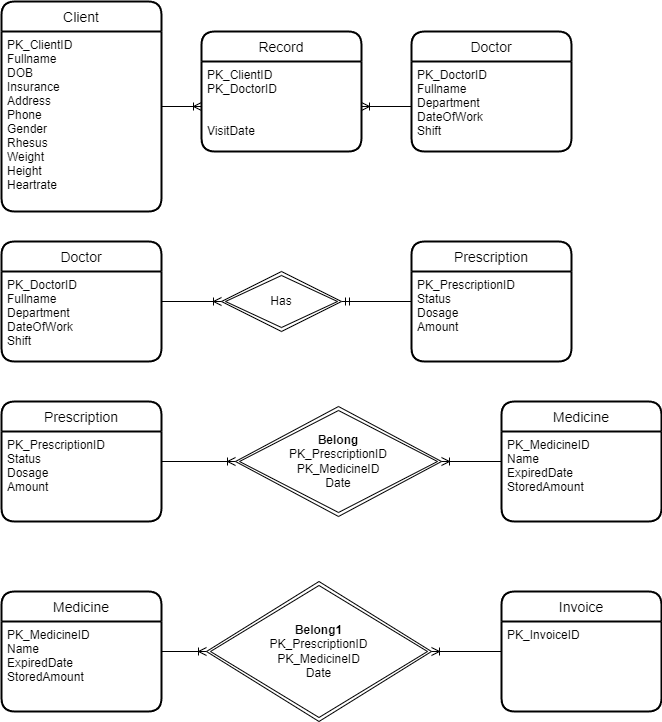

The diagram above was exported from draw.io. Its source (the exported page's mxGraphModel, read from the mxfile embedded in the PNG):
<mxGraphModel dx="1422" dy="800" grid="1" gridSize="10" guides="1" tooltips="1" connect="1" arrows="1" fold="1" page="1" pageScale="1" pageWidth="827" pageHeight="1169" math="0" shadow="0">
  <root>
    <mxCell id="0" />
    <mxCell id="1" parent="0" />
    <mxCell id="-eUaqs5SWrGuDEEbhfmh-1" value="Client" style="swimlane;childLayout=stackLayout;horizontal=1;startSize=30;horizontalStack=0;rounded=1;fontSize=14;fontStyle=0;strokeWidth=2;resizeParent=0;resizeLast=1;shadow=0;dashed=0;align=center;" vertex="1" parent="1">
      <mxGeometry x="40" y="40" width="160" height="210" as="geometry" />
    </mxCell>
    <mxCell id="-eUaqs5SWrGuDEEbhfmh-2" value="PK_ClientID&#10;Fullname&#10;DOB&#10;Insurance&#10;Address&#10;Phone&#10;Gender&#10;Rhesus&#10;Weight&#10;Height&#10;Heartrate" style="align=left;strokeColor=none;fillColor=none;spacingLeft=4;fontSize=12;verticalAlign=top;resizable=0;rotatable=0;part=1;" vertex="1" parent="-eUaqs5SWrGuDEEbhfmh-1">
      <mxGeometry y="30" width="160" height="180" as="geometry" />
    </mxCell>
    <mxCell id="-eUaqs5SWrGuDEEbhfmh-3" value="Doctor" style="swimlane;childLayout=stackLayout;horizontal=1;startSize=30;horizontalStack=0;rounded=1;fontSize=14;fontStyle=0;strokeWidth=2;resizeParent=0;resizeLast=1;shadow=0;dashed=0;align=center;" vertex="1" parent="1">
      <mxGeometry x="450" y="70" width="160" height="120" as="geometry" />
    </mxCell>
    <mxCell id="-eUaqs5SWrGuDEEbhfmh-4" value="PK_DoctorID&#10;Fullname&#10;Department&#10;DateOfWork&#10;Shift" style="align=left;strokeColor=none;fillColor=none;spacingLeft=4;fontSize=12;verticalAlign=top;resizable=0;rotatable=0;part=1;" vertex="1" parent="-eUaqs5SWrGuDEEbhfmh-3">
      <mxGeometry y="30" width="160" height="90" as="geometry" />
    </mxCell>
    <mxCell id="Qg_WqOKRml1s7KKjID7x-24" value="" style="edgeStyle=none;rounded=0;orthogonalLoop=1;jettySize=auto;html=1;endArrow=ERmandOne;endFill=0;" edge="1" parent="1" source="nDbr6izs363qx7foenFc-1" target="Qg_WqOKRml1s7KKjID7x-10">
      <mxGeometry relative="1" as="geometry" />
    </mxCell>
    <mxCell id="nDbr6izs363qx7foenFc-1" value="Prescription" style="swimlane;childLayout=stackLayout;horizontal=1;startSize=30;horizontalStack=0;rounded=1;fontSize=14;fontStyle=0;strokeWidth=2;resizeParent=0;resizeLast=1;shadow=0;dashed=0;align=center;" vertex="1" parent="1">
      <mxGeometry x="450" y="280" width="160" height="120" as="geometry" />
    </mxCell>
    <mxCell id="nDbr6izs363qx7foenFc-2" value="PK_PrescriptionID&#10;Status&#10;Dosage&#10;Amount" style="align=left;strokeColor=none;fillColor=none;spacingLeft=4;fontSize=12;verticalAlign=top;resizable=0;rotatable=0;part=1;" vertex="1" parent="nDbr6izs363qx7foenFc-1">
      <mxGeometry y="30" width="160" height="90" as="geometry" />
    </mxCell>
    <mxCell id="Qg_WqOKRml1s7KKjID7x-1" value="Medicine" style="swimlane;childLayout=stackLayout;horizontal=1;startSize=30;horizontalStack=0;rounded=1;fontSize=14;fontStyle=0;strokeWidth=2;resizeParent=0;resizeLast=1;shadow=0;dashed=0;align=center;" vertex="1" parent="1">
      <mxGeometry x="540" y="440" width="160" height="120" as="geometry" />
    </mxCell>
    <mxCell id="Qg_WqOKRml1s7KKjID7x-2" value="PK_MedicineID&#10;Name&#10;ExpiredDate&#10;StoredAmount" style="align=left;strokeColor=none;fillColor=none;spacingLeft=4;fontSize=12;verticalAlign=top;resizable=0;rotatable=0;part=1;" vertex="1" parent="Qg_WqOKRml1s7KKjID7x-1">
      <mxGeometry y="30" width="160" height="90" as="geometry" />
    </mxCell>
    <mxCell id="Qg_WqOKRml1s7KKjID7x-5" value="&lt;b&gt;Belong&lt;/b&gt;&lt;br&gt;&lt;span style=&quot;text-align: left;&quot;&gt;PK_&lt;/span&gt;PrescriptionID&lt;br&gt;&lt;span style=&quot;text-align: left;&quot;&gt;PK_&lt;/span&gt;&lt;span style=&quot;text-align: left; background-color: initial;&quot;&gt;MedicineID&lt;/span&gt;&lt;span style=&quot;text-align: left;&quot;&gt;&lt;br&gt;&lt;/span&gt;&lt;div style=&quot;padding: 0px; margin: 0px;&quot;&gt;&lt;span style=&quot;text-align: left;&quot;&gt;Date&lt;/span&gt;&lt;/div&gt;" style="shape=rhombus;double=1;perimeter=rhombusPerimeter;whiteSpace=wrap;html=1;align=center;" vertex="1" parent="1">
      <mxGeometry x="274" y="445" width="206" height="110" as="geometry" />
    </mxCell>
    <mxCell id="Qg_WqOKRml1s7KKjID7x-7" value="Invoice" style="swimlane;childLayout=stackLayout;horizontal=1;startSize=30;horizontalStack=0;rounded=1;fontSize=14;fontStyle=0;strokeWidth=2;resizeParent=0;resizeLast=1;shadow=0;dashed=0;align=center;" vertex="1" parent="1">
      <mxGeometry x="540" y="630" width="160" height="120" as="geometry" />
    </mxCell>
    <mxCell id="Qg_WqOKRml1s7KKjID7x-8" value="PK_InvoiceID&#10;&#10;" style="align=left;strokeColor=none;fillColor=none;spacingLeft=4;fontSize=12;verticalAlign=top;resizable=0;rotatable=0;part=1;" vertex="1" parent="Qg_WqOKRml1s7KKjID7x-7">
      <mxGeometry y="30" width="160" height="90" as="geometry" />
    </mxCell>
    <mxCell id="Qg_WqOKRml1s7KKjID7x-10" value="Has" style="shape=rhombus;double=1;perimeter=rhombusPerimeter;whiteSpace=wrap;html=1;align=center;" vertex="1" parent="1">
      <mxGeometry x="260" y="310" width="120" height="60" as="geometry" />
    </mxCell>
    <mxCell id="Qg_WqOKRml1s7KKjID7x-13" value="Record" style="swimlane;childLayout=stackLayout;horizontal=1;startSize=30;horizontalStack=0;rounded=1;fontSize=14;fontStyle=0;strokeWidth=2;resizeParent=0;resizeLast=1;shadow=0;dashed=0;align=center;" vertex="1" parent="1">
      <mxGeometry x="240" y="70" width="160" height="120" as="geometry" />
    </mxCell>
    <mxCell id="Qg_WqOKRml1s7KKjID7x-14" value="PK_ClientID&#10;PK_DoctorID&#10;&#10;&#10;VisitDate" style="align=left;strokeColor=none;fillColor=none;spacingLeft=4;fontSize=12;verticalAlign=top;resizable=0;rotatable=0;part=1;fontStyle=0" vertex="1" parent="Qg_WqOKRml1s7KKjID7x-13">
      <mxGeometry y="30" width="160" height="90" as="geometry" />
    </mxCell>
    <mxCell id="Qg_WqOKRml1s7KKjID7x-22" value="" style="edgeStyle=none;rounded=0;orthogonalLoop=1;jettySize=auto;html=1;endArrow=ERoneToMany;endFill=0;" edge="1" parent="1" source="-eUaqs5SWrGuDEEbhfmh-4" target="Qg_WqOKRml1s7KKjID7x-14">
      <mxGeometry relative="1" as="geometry" />
    </mxCell>
    <mxCell id="Qg_WqOKRml1s7KKjID7x-23" value="" style="edgeStyle=none;rounded=0;orthogonalLoop=1;jettySize=auto;html=1;endArrow=ERoneToMany;endFill=0;" edge="1" parent="1" source="-eUaqs5SWrGuDEEbhfmh-1" target="Qg_WqOKRml1s7KKjID7x-14">
      <mxGeometry relative="1" as="geometry" />
    </mxCell>
    <mxCell id="Qg_WqOKRml1s7KKjID7x-25" style="edgeStyle=none;rounded=0;orthogonalLoop=1;jettySize=auto;html=1;endArrow=ERoneToMany;endFill=0;" edge="1" parent="1" source="sl24RI01OY7-Xdxaer8_-1" target="Qg_WqOKRml1s7KKjID7x-10">
      <mxGeometry relative="1" as="geometry" />
    </mxCell>
    <mxCell id="_R0Laygn9YjJXMT2p1AB-1" value="" style="edgeStyle=none;rounded=0;orthogonalLoop=1;jettySize=auto;html=1;endArrow=ERoneToMany;endFill=0;entryX=0;entryY=0.5;entryDx=0;entryDy=0;" edge="1" parent="1" source="sl24RI01OY7-Xdxaer8_-3" target="Qg_WqOKRml1s7KKjID7x-5">
      <mxGeometry relative="1" as="geometry">
        <mxPoint x="210" y="125" as="sourcePoint" />
        <mxPoint x="250" y="125" as="targetPoint" />
      </mxGeometry>
    </mxCell>
    <mxCell id="_R0Laygn9YjJXMT2p1AB-2" value="" style="edgeStyle=none;rounded=0;orthogonalLoop=1;jettySize=auto;html=1;endArrow=ERoneToMany;endFill=0;" edge="1" parent="1" source="Qg_WqOKRml1s7KKjID7x-1" target="Qg_WqOKRml1s7KKjID7x-5">
      <mxGeometry relative="1" as="geometry">
        <mxPoint x="610" y="370" as="sourcePoint" />
        <mxPoint x="680" y="370" as="targetPoint" />
      </mxGeometry>
    </mxCell>
    <mxCell id="_R0Laygn9YjJXMT2p1AB-8" value="&lt;b&gt;Belong1&lt;/b&gt;&lt;br&gt;&lt;span style=&quot;text-align: left;&quot;&gt;PK_&lt;/span&gt;PrescriptionID&lt;br&gt;&lt;span style=&quot;text-align: left;&quot;&gt;PK_&lt;/span&gt;&lt;span style=&quot;text-align: left; background-color: initial;&quot;&gt;MedicineID&lt;/span&gt;&lt;span style=&quot;text-align: left;&quot;&gt;&lt;br&gt;&lt;/span&gt;&lt;div style=&quot;padding: 0px; margin: 0px;&quot;&gt;&lt;span style=&quot;text-align: left;&quot;&gt;Date&lt;/span&gt;&lt;/div&gt;" style="shape=rhombus;double=1;perimeter=rhombusPerimeter;whiteSpace=wrap;html=1;align=center;" vertex="1" parent="1">
      <mxGeometry x="245" y="620" width="225" height="140" as="geometry" />
    </mxCell>
    <mxCell id="_R0Laygn9YjJXMT2p1AB-9" value="" style="edgeStyle=none;rounded=0;orthogonalLoop=1;jettySize=auto;html=1;endArrow=ERoneToMany;endFill=0;entryX=1;entryY=0.5;entryDx=0;entryDy=0;" edge="1" parent="1" target="_R0Laygn9YjJXMT2p1AB-8" source="Qg_WqOKRml1s7KKjID7x-7">
      <mxGeometry relative="1" as="geometry">
        <mxPoint x="960" y="225" as="sourcePoint" />
        <mxPoint x="610" y="-10" as="targetPoint" />
      </mxGeometry>
    </mxCell>
    <mxCell id="_R0Laygn9YjJXMT2p1AB-10" value="" style="edgeStyle=none;rounded=0;orthogonalLoop=1;jettySize=auto;html=1;endArrow=ERoneToMany;endFill=0;" edge="1" parent="1" target="_R0Laygn9YjJXMT2p1AB-8" source="sl24RI01OY7-Xdxaer8_-6">
      <mxGeometry relative="1" as="geometry">
        <mxPoint x="1230" y="225" as="sourcePoint" />
        <mxPoint x="1040" y="235" as="targetPoint" />
      </mxGeometry>
    </mxCell>
    <mxCell id="sl24RI01OY7-Xdxaer8_-1" value="Doctor" style="swimlane;childLayout=stackLayout;horizontal=1;startSize=30;horizontalStack=0;rounded=1;fontSize=14;fontStyle=0;strokeWidth=2;resizeParent=0;resizeLast=1;shadow=0;dashed=0;align=center;" vertex="1" parent="1">
      <mxGeometry x="40" y="280" width="160" height="120" as="geometry" />
    </mxCell>
    <mxCell id="sl24RI01OY7-Xdxaer8_-2" value="PK_DoctorID&#10;Fullname&#10;Department&#10;DateOfWork&#10;Shift" style="align=left;strokeColor=none;fillColor=none;spacingLeft=4;fontSize=12;verticalAlign=top;resizable=0;rotatable=0;part=1;" vertex="1" parent="sl24RI01OY7-Xdxaer8_-1">
      <mxGeometry y="30" width="160" height="90" as="geometry" />
    </mxCell>
    <mxCell id="sl24RI01OY7-Xdxaer8_-3" value="Prescription" style="swimlane;childLayout=stackLayout;horizontal=1;startSize=30;horizontalStack=0;rounded=1;fontSize=14;fontStyle=0;strokeWidth=2;resizeParent=0;resizeLast=1;shadow=0;dashed=0;align=center;" vertex="1" parent="1">
      <mxGeometry x="40" y="440" width="160" height="120" as="geometry" />
    </mxCell>
    <mxCell id="sl24RI01OY7-Xdxaer8_-4" value="PK_PrescriptionID&#10;Status&#10;Dosage&#10;Amount" style="align=left;strokeColor=none;fillColor=none;spacingLeft=4;fontSize=12;verticalAlign=top;resizable=0;rotatable=0;part=1;" vertex="1" parent="sl24RI01OY7-Xdxaer8_-3">
      <mxGeometry y="30" width="160" height="90" as="geometry" />
    </mxCell>
    <mxCell id="sl24RI01OY7-Xdxaer8_-5" style="edgeStyle=none;rounded=0;orthogonalLoop=1;jettySize=auto;html=1;exitX=1;exitY=1;exitDx=0;exitDy=0;endArrow=ERmandOne;endFill=0;" edge="1" parent="1" source="Qg_WqOKRml1s7KKjID7x-5" target="Qg_WqOKRml1s7KKjID7x-5">
      <mxGeometry relative="1" as="geometry" />
    </mxCell>
    <mxCell id="sl24RI01OY7-Xdxaer8_-6" value="Medicine" style="swimlane;childLayout=stackLayout;horizontal=1;startSize=30;horizontalStack=0;rounded=1;fontSize=14;fontStyle=0;strokeWidth=2;resizeParent=0;resizeLast=1;shadow=0;dashed=0;align=center;" vertex="1" parent="1">
      <mxGeometry x="40" y="630" width="160" height="120" as="geometry" />
    </mxCell>
    <mxCell id="sl24RI01OY7-Xdxaer8_-7" value="PK_MedicineID&#10;Name&#10;ExpiredDate&#10;StoredAmount" style="align=left;strokeColor=none;fillColor=none;spacingLeft=4;fontSize=12;verticalAlign=top;resizable=0;rotatable=0;part=1;" vertex="1" parent="sl24RI01OY7-Xdxaer8_-6">
      <mxGeometry y="30" width="160" height="90" as="geometry" />
    </mxCell>
  </root>
</mxGraphModel>